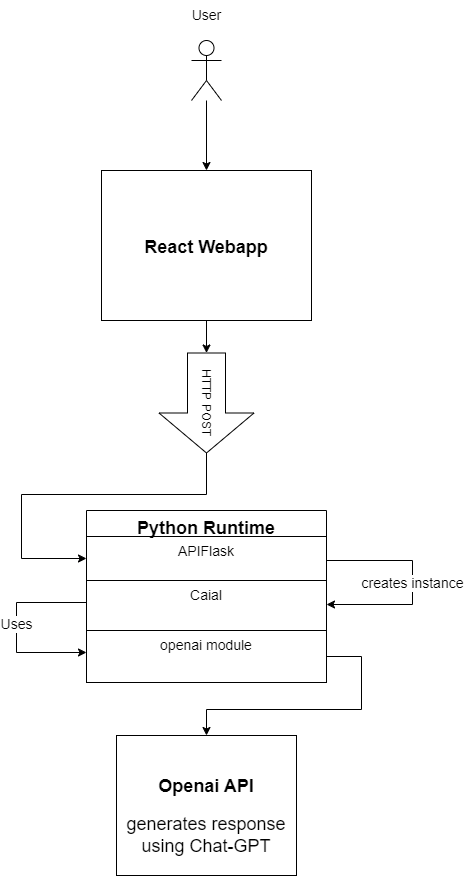

The diagram above was exported from draw.io. Its source (the exported page's mxGraphModel, read from the mxfile embedded in the PNG):
<mxGraphModel dx="2049" dy="1097" grid="1" gridSize="10" guides="1" tooltips="1" connect="1" arrows="1" fold="1" page="1" pageScale="1" pageWidth="827" pageHeight="1169" math="0" shadow="0">
  <root>
    <mxCell id="0" />
    <mxCell id="1" parent="0" />
    <mxCell id="GhA-YtaCET0v6R3ExzDL-7" value="" style="edgeStyle=orthogonalEdgeStyle;rounded=0;orthogonalLoop=1;jettySize=auto;html=1;" edge="1" parent="1" source="GhA-YtaCET0v6R3ExzDL-1" target="GhA-YtaCET0v6R3ExzDL-6">
      <mxGeometry relative="1" as="geometry" />
    </mxCell>
    <mxCell id="GhA-YtaCET0v6R3ExzDL-1" value="&lt;h1&gt;&lt;font style=&quot;font-size: 18px;&quot;&gt;React Webapp&lt;/font&gt;&lt;/h1&gt;" style="rounded=0;whiteSpace=wrap;html=1;align=center;" vertex="1" parent="1">
      <mxGeometry x="289" y="200" width="210" height="150" as="geometry" />
    </mxCell>
    <mxCell id="GhA-YtaCET0v6R3ExzDL-5" value="&lt;h1&gt;&lt;font style=&quot;font-size: 18px;&quot;&gt;Openai API&lt;/font&gt;&lt;/h1&gt;&lt;div&gt;&lt;span style=&quot;font-size: 18px;&quot;&gt;generates response using Chat-GPT&lt;/span&gt;&lt;/div&gt;" style="rounded=0;whiteSpace=wrap;html=1;align=center;" vertex="1" parent="1">
      <mxGeometry x="304" y="765" width="180" height="140" as="geometry" />
    </mxCell>
    <mxCell id="GhA-YtaCET0v6R3ExzDL-38" style="edgeStyle=orthogonalEdgeStyle;rounded=0;orthogonalLoop=1;jettySize=auto;html=1;" edge="1" parent="1" source="GhA-YtaCET0v6R3ExzDL-6" target="GhA-YtaCET0v6R3ExzDL-13">
      <mxGeometry relative="1" as="geometry">
        <Array as="points">
          <mxPoint x="394" y="524" />
          <mxPoint x="209" y="524" />
          <mxPoint x="209" y="588" />
        </Array>
      </mxGeometry>
    </mxCell>
    <mxCell id="GhA-YtaCET0v6R3ExzDL-6" value="HTTP POST" style="shape=singleArrow;whiteSpace=wrap;html=1;arrowWidth=0.4;arrowSize=0.4;rounded=0;rotation=90;" vertex="1" parent="1">
      <mxGeometry x="344" y="385" width="100" height="95" as="geometry" />
    </mxCell>
    <mxCell id="GhA-YtaCET0v6R3ExzDL-12" value="Python Runtime" style="swimlane;fontStyle=1;align=center;verticalAlign=top;childLayout=stackLayout;horizontal=1;startSize=26;horizontalStack=0;resizeParent=1;resizeLast=0;collapsible=1;marginBottom=0;rounded=0;shadow=0;strokeWidth=1;fontSize=18;fixedWidth=0;" vertex="1" parent="1">
      <mxGeometry x="274" y="540" width="240" height="172" as="geometry">
        <mxRectangle x="230" y="140" width="160" height="26" as="alternateBounds" />
      </mxGeometry>
    </mxCell>
    <mxCell id="GhA-YtaCET0v6R3ExzDL-26" value="&lt;font style=&quot;font-size: 14px;&quot;&gt;creates instance&lt;/font&gt;" style="edgeStyle=orthogonalEdgeStyle;rounded=0;orthogonalLoop=1;jettySize=auto;html=1;" edge="1" parent="GhA-YtaCET0v6R3ExzDL-12" source="GhA-YtaCET0v6R3ExzDL-13" target="GhA-YtaCET0v6R3ExzDL-14">
      <mxGeometry relative="1" as="geometry">
        <mxPoint x="340" y="39" as="targetPoint" />
        <Array as="points">
          <mxPoint x="326" y="50" />
          <mxPoint x="326" y="94" />
        </Array>
      </mxGeometry>
    </mxCell>
    <mxCell id="GhA-YtaCET0v6R3ExzDL-13" value="APIFlask" style="text;align=center;verticalAlign=top;spacingLeft=4;spacingRight=4;overflow=hidden;rotatable=0;points=[[0,0.5],[1,0.5]];portConstraint=eastwest;fontSize=14;labelBorderColor=none;strokeColor=default;" vertex="1" parent="GhA-YtaCET0v6R3ExzDL-12">
      <mxGeometry y="26" width="240" height="44" as="geometry" />
    </mxCell>
    <mxCell id="GhA-YtaCET0v6R3ExzDL-28" style="edgeStyle=orthogonalEdgeStyle;rounded=0;orthogonalLoop=1;jettySize=auto;html=1;" edge="1" parent="GhA-YtaCET0v6R3ExzDL-12" source="GhA-YtaCET0v6R3ExzDL-14" target="GhA-YtaCET0v6R3ExzDL-15">
      <mxGeometry relative="1" as="geometry">
        <Array as="points">
          <mxPoint x="-70" y="92" />
          <mxPoint x="-70" y="142" />
        </Array>
      </mxGeometry>
    </mxCell>
    <mxCell id="GhA-YtaCET0v6R3ExzDL-29" value="&lt;font style=&quot;font-size: 14px;&quot;&gt;Uses&lt;/font&gt;" style="edgeLabel;html=1;align=center;verticalAlign=middle;resizable=0;points=[];" vertex="1" connectable="0" parent="GhA-YtaCET0v6R3ExzDL-28">
      <mxGeometry x="-0.0356" y="-1" relative="1" as="geometry">
        <mxPoint as="offset" />
      </mxGeometry>
    </mxCell>
    <mxCell id="GhA-YtaCET0v6R3ExzDL-14" value="Caial" style="text;align=center;verticalAlign=top;spacingLeft=4;spacingRight=4;overflow=hidden;rotatable=0;points=[[0,0.5],[1,0.5]];portConstraint=eastwest;rounded=0;shadow=0;html=0;fontSize=14;strokeColor=default;" vertex="1" parent="GhA-YtaCET0v6R3ExzDL-12">
      <mxGeometry y="70" width="240" height="50" as="geometry" />
    </mxCell>
    <mxCell id="GhA-YtaCET0v6R3ExzDL-15" value="openai module" style="text;align=center;verticalAlign=top;spacingLeft=4;spacingRight=4;overflow=hidden;rotatable=0;points=[[0,0.5],[1,0.5]];portConstraint=eastwest;rounded=0;shadow=0;html=0;fontSize=14;strokeColor=default;" vertex="1" parent="GhA-YtaCET0v6R3ExzDL-12">
      <mxGeometry y="120" width="240" height="52" as="geometry" />
    </mxCell>
    <mxCell id="GhA-YtaCET0v6R3ExzDL-20" style="edgeStyle=orthogonalEdgeStyle;rounded=0;orthogonalLoop=1;jettySize=auto;html=1;" edge="1" parent="1" source="GhA-YtaCET0v6R3ExzDL-15" target="GhA-YtaCET0v6R3ExzDL-5">
      <mxGeometry relative="1" as="geometry">
        <Array as="points">
          <mxPoint x="549" y="686" />
          <mxPoint x="549" y="739" />
          <mxPoint x="394" y="739" />
        </Array>
      </mxGeometry>
    </mxCell>
    <mxCell id="GhA-YtaCET0v6R3ExzDL-35" style="edgeStyle=orthogonalEdgeStyle;rounded=0;orthogonalLoop=1;jettySize=auto;html=1;" edge="1" parent="1" source="GhA-YtaCET0v6R3ExzDL-30" target="GhA-YtaCET0v6R3ExzDL-1">
      <mxGeometry relative="1" as="geometry" />
    </mxCell>
    <mxCell id="GhA-YtaCET0v6R3ExzDL-30" value="" style="shape=umlActor;verticalLabelPosition=bottom;verticalAlign=top;html=1;outlineConnect=0;" vertex="1" parent="1">
      <mxGeometry x="379" y="70" width="30" height="60" as="geometry" />
    </mxCell>
    <mxCell id="GhA-YtaCET0v6R3ExzDL-39" value="&lt;font style=&quot;font-size: 14px;&quot;&gt;User&lt;/font&gt;" style="text;html=1;align=center;verticalAlign=middle;resizable=0;points=[];autosize=1;strokeColor=none;fillColor=none;" vertex="1" parent="1">
      <mxGeometry x="369" y="30" width="50" height="30" as="geometry" />
    </mxCell>
  </root>
</mxGraphModel>